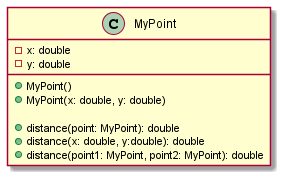

The diagram above was rendered by PlantUML. Its source (embedded in the PNG):
@startuml
class MyPoint {
    -x: double
    -y: double

    +MyPoint()
    +MyPoint(x: double, y: double)

    +distance(point: MyPoint): double
    +distance(x: double, y:double): double
    +distance(point1: MyPoint, point2: MyPoint): double
}
@enduml